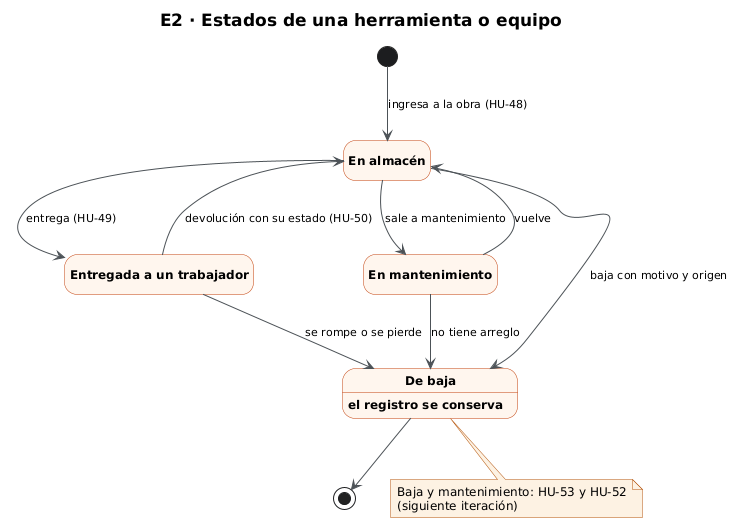

The diagram above was rendered by PlantUML. Its source (embedded in the PNG):
@startuml
!include _estilo.iuml
title E2 · Estados de una herramienta o equipo
hide empty description
[*] --> EnAlmacen : ingresa a la obra (HU-48)
state "En almacén" as EnAlmacen
state "Entregada a un trabajador" as Entregada
state "En mantenimiento" as Mant
state "De baja" as Baja
EnAlmacen --> Entregada : entrega (HU-49)
Entregada --> EnAlmacen : devolución con su estado (HU-50)
EnAlmacen --> Mant : sale a mantenimiento
Mant --> EnAlmacen : vuelve
EnAlmacen --> Baja : baja con motivo y origen
Entregada --> Baja : se rompe o se pierde
Mant --> Baja : no tiene arreglo
Baja : el registro se conserva
Baja --> [*]
note bottom of Baja : Baja y mantenimiento: HU-53 y HU-52\n(siguiente iteración)
@enduml